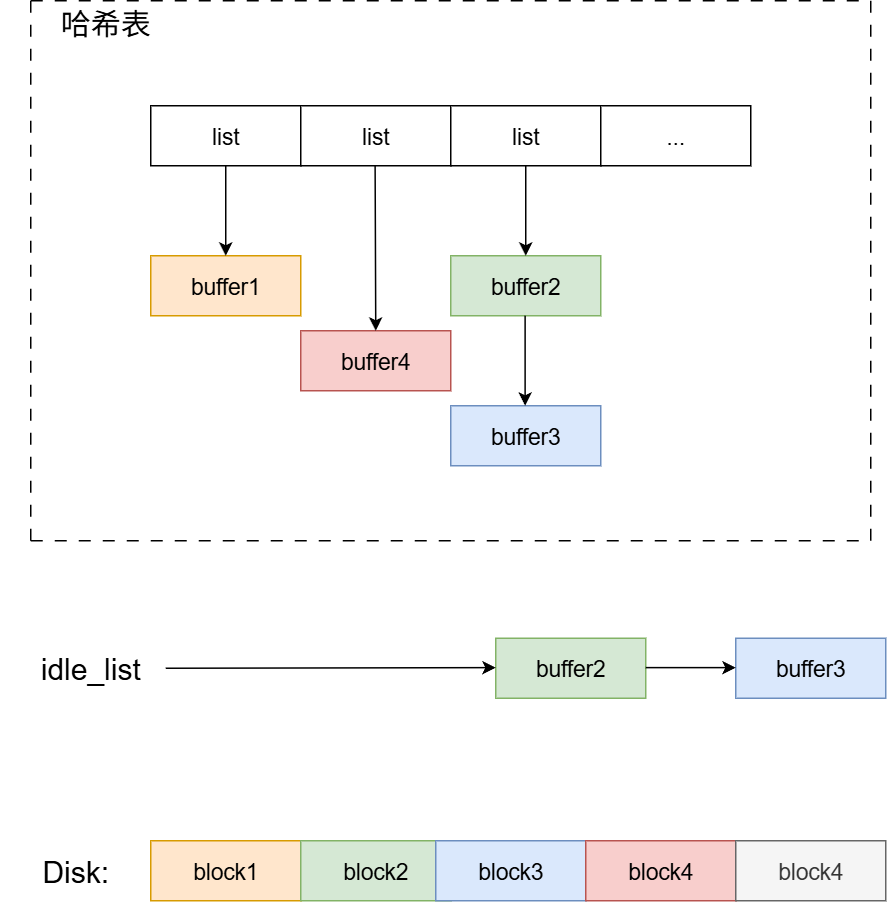

The diagram above was exported from draw.io. Its source (the exported page's mxGraphModel, read from the mxfile embedded in the PNG):
<mxGraphModel dx="1205" dy="773" grid="1" gridSize="10" guides="1" tooltips="1" connect="1" arrows="1" fold="1" page="1" pageScale="1" pageWidth="827" pageHeight="1169" math="0" shadow="0">
  <root>
    <mxCell id="0" />
    <mxCell id="1" parent="0" />
    <mxCell id="aO45Ni_4_YtZBOvJ0jxf-1" value="idle_list" style="text;html=1;align=center;verticalAlign=middle;whiteSpace=wrap;rounded=0;fontSize=20;" vertex="1" parent="1">
      <mxGeometry x="300" y="705" width="100" height="40" as="geometry" />
    </mxCell>
    <mxCell id="aO45Ni_4_YtZBOvJ0jxf-4" value="buffer2" style="rounded=0;whiteSpace=wrap;html=1;fontSize=15;fillColor=#d5e8d4;strokeColor=#82b366;" vertex="1" parent="1">
      <mxGeometry x="620" y="705" width="100" height="40" as="geometry" />
    </mxCell>
    <mxCell id="aO45Ni_4_YtZBOvJ0jxf-5" value="" style="endArrow=classic;html=1;rounded=0;exitX=1;exitY=0.5;exitDx=0;exitDy=0;" edge="1" parent="1" source="aO45Ni_4_YtZBOvJ0jxf-1">
      <mxGeometry width="50" height="50" relative="1" as="geometry">
        <mxPoint x="560" y="724.58" as="sourcePoint" />
        <mxPoint x="620" y="724.58" as="targetPoint" />
      </mxGeometry>
    </mxCell>
    <mxCell id="aO45Ni_4_YtZBOvJ0jxf-6" value="buffer3" style="rounded=0;whiteSpace=wrap;html=1;fontSize=15;fillColor=#dae8fc;strokeColor=#6c8ebf;" vertex="1" parent="1">
      <mxGeometry x="780" y="705" width="100" height="40" as="geometry" />
    </mxCell>
    <mxCell id="aO45Ni_4_YtZBOvJ0jxf-7" value="" style="endArrow=classic;html=1;rounded=0;exitX=1;exitY=0.5;exitDx=0;exitDy=0;" edge="1" parent="1">
      <mxGeometry width="50" height="50" relative="1" as="geometry">
        <mxPoint x="720" y="724.58" as="sourcePoint" />
        <mxPoint x="780" y="724.58" as="targetPoint" />
      </mxGeometry>
    </mxCell>
    <mxCell id="aO45Ni_4_YtZBOvJ0jxf-8" value="list" style="rounded=0;whiteSpace=wrap;html=1;fontSize=15;" vertex="1" parent="1">
      <mxGeometry x="390" y="350" width="100" height="40" as="geometry" />
    </mxCell>
    <mxCell id="aO45Ni_4_YtZBOvJ0jxf-9" value="list" style="rounded=0;whiteSpace=wrap;html=1;fontSize=15;" vertex="1" parent="1">
      <mxGeometry x="490" y="350" width="100" height="40" as="geometry" />
    </mxCell>
    <mxCell id="aO45Ni_4_YtZBOvJ0jxf-10" value="list" style="rounded=0;whiteSpace=wrap;html=1;fontSize=15;" vertex="1" parent="1">
      <mxGeometry x="590" y="350" width="100" height="40" as="geometry" />
    </mxCell>
    <mxCell id="aO45Ni_4_YtZBOvJ0jxf-11" value="..." style="rounded=0;whiteSpace=wrap;html=1;fontSize=15;" vertex="1" parent="1">
      <mxGeometry x="690" y="350" width="100" height="40" as="geometry" />
    </mxCell>
    <mxCell id="aO45Ni_4_YtZBOvJ0jxf-12" value="buffer1" style="rounded=0;whiteSpace=wrap;html=1;fontSize=15;fillColor=#ffe6cc;strokeColor=#d79b00;" vertex="1" parent="1">
      <mxGeometry x="390" y="450" width="100" height="40" as="geometry" />
    </mxCell>
    <mxCell id="aO45Ni_4_YtZBOvJ0jxf-13" value="buffer2" style="rounded=0;whiteSpace=wrap;html=1;fontSize=15;fillColor=#d5e8d4;strokeColor=#82b366;" vertex="1" parent="1">
      <mxGeometry x="590" y="450" width="100" height="40" as="geometry" />
    </mxCell>
    <mxCell id="aO45Ni_4_YtZBOvJ0jxf-14" value="buffer3" style="rounded=0;whiteSpace=wrap;html=1;fontSize=15;fillColor=#dae8fc;strokeColor=#6c8ebf;" vertex="1" parent="1">
      <mxGeometry x="590" y="550" width="100" height="40" as="geometry" />
    </mxCell>
    <mxCell id="aO45Ni_4_YtZBOvJ0jxf-15" value="" style="endArrow=classic;html=1;rounded=0;exitX=0.5;exitY=1;exitDx=0;exitDy=0;entryX=0.5;entryY=0;entryDx=0;entryDy=0;" edge="1" parent="1" source="aO45Ni_4_YtZBOvJ0jxf-8" target="aO45Ni_4_YtZBOvJ0jxf-12">
      <mxGeometry width="50" height="50" relative="1" as="geometry">
        <mxPoint x="560" y="480" as="sourcePoint" />
        <mxPoint x="610" y="430" as="targetPoint" />
      </mxGeometry>
    </mxCell>
    <mxCell id="aO45Ni_4_YtZBOvJ0jxf-16" value="" style="endArrow=classic;html=1;rounded=0;exitX=0.5;exitY=1;exitDx=0;exitDy=0;entryX=0.5;entryY=0;entryDx=0;entryDy=0;" edge="1" parent="1" source="aO45Ni_4_YtZBOvJ0jxf-10" target="aO45Ni_4_YtZBOvJ0jxf-13">
      <mxGeometry width="50" height="50" relative="1" as="geometry">
        <mxPoint x="560" y="480" as="sourcePoint" />
        <mxPoint x="610" y="430" as="targetPoint" />
      </mxGeometry>
    </mxCell>
    <mxCell id="aO45Ni_4_YtZBOvJ0jxf-17" value="" style="endArrow=classic;html=1;rounded=0;exitX=0.5;exitY=1;exitDx=0;exitDy=0;entryX=0.5;entryY=0;entryDx=0;entryDy=0;" edge="1" parent="1">
      <mxGeometry width="50" height="50" relative="1" as="geometry">
        <mxPoint x="639.58" y="490" as="sourcePoint" />
        <mxPoint x="639.58" y="550" as="targetPoint" />
      </mxGeometry>
    </mxCell>
    <mxCell id="aO45Ni_4_YtZBOvJ0jxf-18" value="buffer4" style="rounded=0;whiteSpace=wrap;html=1;fontSize=15;fillColor=#f8cecc;strokeColor=#b85450;" vertex="1" parent="1">
      <mxGeometry x="490" y="500" width="100" height="40" as="geometry" />
    </mxCell>
    <mxCell id="aO45Ni_4_YtZBOvJ0jxf-19" value="" style="endArrow=classic;html=1;rounded=0;exitX=0.5;exitY=1;exitDx=0;exitDy=0;entryX=0.5;entryY=0;entryDx=0;entryDy=0;" edge="1" parent="1" target="aO45Ni_4_YtZBOvJ0jxf-18">
      <mxGeometry width="50" height="50" relative="1" as="geometry">
        <mxPoint x="539.58" y="390" as="sourcePoint" />
        <mxPoint x="539.58" y="450" as="targetPoint" />
      </mxGeometry>
    </mxCell>
    <mxCell id="aO45Ni_4_YtZBOvJ0jxf-20" value="" style="endArrow=none;html=1;rounded=0;dashed=1;dashPattern=8 8;" edge="1" parent="1">
      <mxGeometry width="50" height="50" relative="1" as="geometry">
        <mxPoint x="310" y="640" as="sourcePoint" />
        <mxPoint x="870" y="640" as="targetPoint" />
      </mxGeometry>
    </mxCell>
    <mxCell id="aO45Ni_4_YtZBOvJ0jxf-21" value="" style="endArrow=none;html=1;rounded=0;dashed=1;dashPattern=8 8;" edge="1" parent="1">
      <mxGeometry width="50" height="50" relative="1" as="geometry">
        <mxPoint x="310" y="280" as="sourcePoint" />
        <mxPoint x="870" y="280" as="targetPoint" />
      </mxGeometry>
    </mxCell>
    <mxCell id="aO45Ni_4_YtZBOvJ0jxf-22" value="" style="endArrow=none;html=1;rounded=0;dashed=1;dashPattern=8 8;" edge="1" parent="1">
      <mxGeometry width="50" height="50" relative="1" as="geometry">
        <mxPoint x="310" y="280" as="sourcePoint" />
        <mxPoint x="310" y="640" as="targetPoint" />
      </mxGeometry>
    </mxCell>
    <mxCell id="aO45Ni_4_YtZBOvJ0jxf-23" value="" style="endArrow=none;html=1;rounded=0;dashed=1;dashPattern=8 8;" edge="1" parent="1">
      <mxGeometry width="50" height="50" relative="1" as="geometry">
        <mxPoint x="870" y="280" as="sourcePoint" />
        <mxPoint x="870" y="640" as="targetPoint" />
      </mxGeometry>
    </mxCell>
    <mxCell id="aO45Ni_4_YtZBOvJ0jxf-24" value="哈希表" style="text;html=1;align=center;verticalAlign=middle;whiteSpace=wrap;rounded=0;fontSize=20;" vertex="1" parent="1">
      <mxGeometry x="310" y="280" width="100" height="30" as="geometry" />
    </mxCell>
    <mxCell id="aO45Ni_4_YtZBOvJ0jxf-25" value="block1" style="rounded=0;whiteSpace=wrap;html=1;fontSize=15;fillColor=#ffe6cc;strokeColor=#d79b00;" vertex="1" parent="1">
      <mxGeometry x="390" y="840" width="100" height="40" as="geometry" />
    </mxCell>
    <mxCell id="aO45Ni_4_YtZBOvJ0jxf-26" value="block2" style="rounded=0;whiteSpace=wrap;html=1;fontSize=15;fillColor=#d5e8d4;strokeColor=#82b366;" vertex="1" parent="1">
      <mxGeometry x="490" y="840" width="100" height="40" as="geometry" />
    </mxCell>
    <mxCell id="aO45Ni_4_YtZBOvJ0jxf-27" value="block3" style="rounded=0;whiteSpace=wrap;html=1;fontSize=15;fillColor=#dae8fc;strokeColor=#6c8ebf;" vertex="1" parent="1">
      <mxGeometry x="580" y="840" width="100" height="40" as="geometry" />
    </mxCell>
    <mxCell id="aO45Ni_4_YtZBOvJ0jxf-28" value="block4" style="rounded=0;whiteSpace=wrap;html=1;fontSize=15;fillColor=#f8cecc;strokeColor=#b85450;" vertex="1" parent="1">
      <mxGeometry x="680" y="840" width="100" height="40" as="geometry" />
    </mxCell>
    <mxCell id="aO45Ni_4_YtZBOvJ0jxf-29" value="block4" style="rounded=0;whiteSpace=wrap;html=1;fontSize=15;fillColor=#f5f5f5;strokeColor=#666666;fontColor=#333333;" vertex="1" parent="1">
      <mxGeometry x="780" y="840" width="100" height="40" as="geometry" />
    </mxCell>
    <mxCell id="aO45Ni_4_YtZBOvJ0jxf-30" value="Disk:" style="text;html=1;align=center;verticalAlign=middle;whiteSpace=wrap;rounded=0;fontSize=20;" vertex="1" parent="1">
      <mxGeometry x="290" y="840" width="100" height="40" as="geometry" />
    </mxCell>
  </root>
</mxGraphModel>